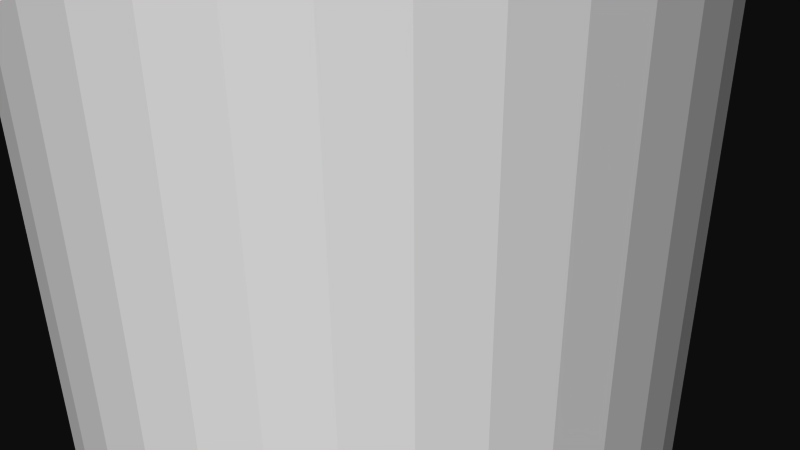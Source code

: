# Source: 12257.blend  (saved by Blender 2.72.0; exported with 4.5.12 LTS)
import bpy
from mathutils import Matrix  # noqa: F401  (used for matrix-valued properties, if any)

bpy.ops.wm.read_factory_settings(use_empty=True)
scene = bpy.context.scene
scene.name = 'Scene'

# ---- collections
col_collection_1 = bpy.data.collections.new('Collection 1'); scene.collection.children.link(col_collection_1)

# ---- materials (node trees are filled in below, after node groups)
mat_material = bpy.data.materials.new('Material')
mat_material.alpha_threshold = 0.0
mat_material.use_transparent_shadow = False
mat_material.diffuse_color = (1.0, 1.0, 1.0, 1.0)
mat_material.specular_color = (0.902, 0.902, 0.902)
mat_material.roughness = 0.5

# ---- material node trees

# ---- world
world_world = bpy.data.worlds.new('World'); scene.world = world_world
world_world.color = (0.05088, 0.05088, 0.05088)
world_world.use_sun_shadow = False
world_world.sun_shadow_jitter_overblur = 0.0
world_world.cycles.sampling_method = 'MANUAL'
world_world.cycles.sample_map_resolution = 256

# ---- cameras
cam_camera = bpy.data.cameras.new('Camera')
cam_camera.clip_end = 100.0
cam_camera.lens = 35.0
cam_camera.sensor_width = 32.0
cam_camera.sensor_height = 18.0
cam_camera.ortho_scale = 7.314
cam_camera.dof.focus_distance = 0.0
cam_camera.dof.aperture_fstop = 128.0

# ---- meshes
me_rob_12257 = bpy.data.meshes.new('ROB-12257')
me_rob_12257.from_pydata([(0.3366, 50.8, 3.954), (-0.3366, -50.8, 3.954), (0.3366, -50.8, 3.954), (1.0, -50.8, 3.841), (1.0, 50.8, 3.841), (1.635, -50.8, 3.616), (1.635, 50.8, 3.616), (2.222, -50.8, 3.288), (2.222, 50.8, 3.288), (2.746, -50.8, 2.865), (2.746, 50.8, 2.865), (3.191, -50.8, 2.36), (3.191, 50.8, 2.36), (3.544, -50.8, 1.787), (3.544, 50.8, 1.787), (3.795, -50.8, 1.162), (3.795, 50.8, 1.162), (3.937, -50.8, 0.5041), (3.937, 50.8, 0.5041), (3.965, -50.8, -0.1684), (3.965, 50.8, -0.1684), (3.88, -50.8, -0.8361), (3.88, 50.8, -0.8361), (3.683, -50.8, -1.48), (3.683, 50.8, -1.48), (3.38, -50.8, -2.081), (3.38, 50.8, -2.081), (2.979, -50.8, -2.622), (2.979, 50.8, -2.622), (2.493, -50.8, -3.088), (2.493, 50.8, -3.088), (1.936, -50.8, -3.465), (1.936, 50.8, -3.465), (1.322, -50.8, -3.742), (1.322, 50.8, -3.742), (0.6707, -50.8, -3.912), (0.6707, 50.8, -3.912), (0.0, -50.8, -3.969), (0.0, 50.8, -3.969), (-0.6707, -50.8, -3.912), (-0.6707, 50.8, -3.912), (-1.322, -50.8, -3.742), (-1.322, 50.8, -3.742), (-1.936, -50.8, -3.465), (-1.936, 50.8, -3.465), (-2.493, -50.8, -3.088), (-2.493, 50.8, -3.088), (-2.979, -50.8, -2.622), (-2.979, 50.8, -2.622), (-3.38, -50.8, -2.081), (-3.38, 50.8, -2.081), (-3.683, -50.8, -1.48), (-3.683, 50.8, -1.48), (-3.88, -50.8, -0.8361), (-3.88, 50.8, -0.8361), (-3.965, -50.8, -0.1684), (-3.965, 50.8, -0.1684), (-3.937, -50.8, 0.5041), (-3.937, 50.8, 0.5041), (-3.795, -50.8, 1.162), (-3.795, 50.8, 1.162), (-3.544, -50.8, 1.787), (-3.544, 50.8, 1.787), (-3.191, -50.8, 2.36), (-3.191, 50.8, 2.36), (-2.746, -50.8, 2.865), (-2.746, 50.8, 2.865), (-2.222, -50.8, 3.288), (-2.222, 50.8, 3.288), (-1.635, -50.8, 3.616), (-1.635, 50.8, 3.616), (-1.0, -50.8, 3.841), (-1.0, 50.8, 3.841), (-0.3366, 50.8, 3.954)], [], [(15, 16, 14, 13), (23, 24, 22, 21), (25, 26, 24, 23), (43, 44, 42, 41), (39, 40, 38, 37), (11, 12, 10, 9), (29, 30, 28, 27), (1, 73, 72, 71), (19, 20, 18, 17), (65, 66, 64, 63), (13, 14, 12, 11), (45, 46, 44, 43), (3, 4, 0, 2), (53, 54, 52, 51), (17, 18, 16, 15), (9, 10, 8, 7), (47, 48, 46, 45), (55, 56, 54, 53), (59, 60, 58, 57), (73, 1, 2, 0), (71, 72, 70, 69), (57, 58, 56, 55), (49, 50, 48, 47), (51, 52, 50, 49), (7, 8, 6, 5), (27, 28, 26, 25), (63, 64, 62, 61), (37, 38, 36, 35), (61, 62, 60, 59), (41, 42, 40, 39), (5, 6, 4, 3), (68, 70, 72, 73, 0, 4, 6, 8, 10, 12, 14, 16, 18, 20, 22, 24, 26, 28, 30, 32, 34, 36, 38, 40, 42, 44, 46, 48, 50, 52, 54, 56, 58, 60, 62, 64, 66), (21, 22, 20, 19), (43, 41, 39, 37, 35, 33, 31, 29, 27, 25, 23, 21, 19, 17, 15, 13, 11, 9, 7, 5, 3, 2, 1, 71, 69, 67, 65, 63, 61, 59, 57, 55, 53, 51, 49, 47, 45), (33, 34, 32, 31), (31, 32, 30, 29), (67, 68, 66, 65), (35, 36, 34, 33), (69, 70, 68, 67)])
me_rob_12257.materials.append(mat_material)
me_rob_12257.use_remesh_preserve_volume = False
me_rob_12257.use_remesh_preserve_attributes = False
me_rob_12257.use_mirror_vertex_groups = False
me_rob_12257.update()

# ---- objects
ob_rob_12257 = bpy.data.objects.new('ROB-12257', me_rob_12257)
ob_camera = bpy.data.objects.new('Camera', cam_camera)

# ---- transforms, parenting, visibility, modifiers, constraints
ob_rob_12257.location = (0.0, 0.0, 0.0)
ob_rob_12257.rotation_euler = (1.571, -0.0, 0.0)
ob_rob_12257.lineart.crease_threshold = 0.0
ob_camera.location = (7.481, -6.508, 5.344)
ob_camera.rotation_euler = (1.109, 0.01082, 0.8149)
ob_camera.lock_rotations_4d = False
ob_camera.empty_display_type = 'ARROWS'
ob_camera.color = (0.0, 0.0, 0.0, 0.0)
ob_camera.display_type = 'WIRE'
ob_camera.lineart.crease_threshold = 0.0

# ---- collection membership
col_collection_1.objects.link(ob_rob_12257)
col_collection_1.objects.link(ob_camera)

# ---- scene / render settings (as saved in the file)
scene.camera = ob_camera
scene.frame_start = 1; scene.frame_end = 250; scene.frame_set(1)
scene.render.engine = 'BLENDER_EEVEE_NEXT'
scene.render.resolution_percentage = 50
scene.render.dither_intensity = 0.0
scene.cycles.use_denoising = False
scene.cycles.samples = 10
scene.cycles.sampling_pattern = 'TABULATED_SOBOL'
scene.cycles.light_sampling_threshold = 0.0
scene.cycles.use_adaptive_sampling = False
scene.cycles.use_light_tree = False
scene.cycles.blur_glossy = 0.0
scene.cycles.pixel_filter_type = 'GAUSSIAN'
scene.cycles.sample_clamp_indirect = 0.0
scene.view_settings.view_transform = 'Raw'
bpy.context.view_layer.update()

# ---- added for rendering (the .blend has no usable light): sun
light_auto_sun = bpy.data.lights.new('AutoSun', 'SUN')
light_auto_sun.energy = 3.0
light_auto_sun.angle = 0.0523599
ob_auto_sun = bpy.data.objects.new('AutoSun', light_auto_sun)
scene.collection.objects.link(ob_auto_sun)
ob_auto_sun.rotation_euler = (0.872665, 0.174533, 0.523599)
bpy.context.view_layer.update()
